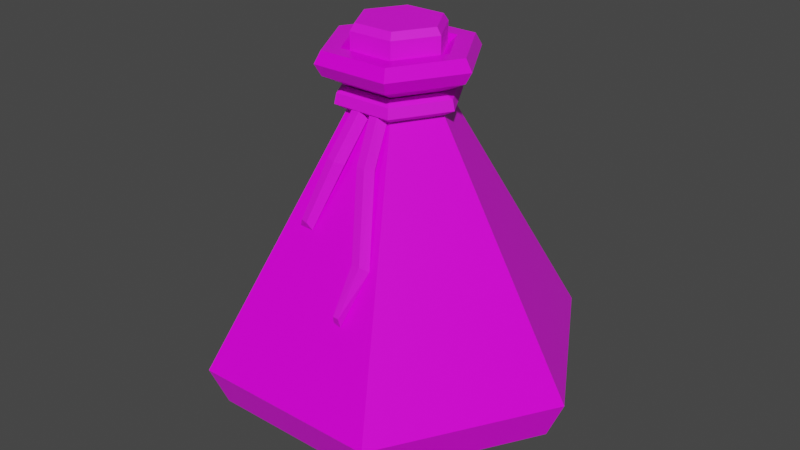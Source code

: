 # Source: Blue_Potion_6_String_.blend  (saved by Blender 2.91.10; exported with 4.5.12 LTS)
import bpy
from mathutils import Matrix  # noqa: F401  (used for matrix-valued properties, if any)

bpy.ops.wm.read_factory_settings(use_empty=True)
scene = bpy.context.scene
scene.name = 'Scene'

# ---- collections
col_collection = bpy.data.collections.new('Collection'); scene.collection.children.link(col_collection)

# ---- images (referenced by path relative to the original .blend; pixels are not part of the script)
import os
ASSET_DIR = os.environ.get("B2B_ASSET_DIR", "")  # directory of the original .blend (textures are referenced by path, not embedded)
HERE = os.path.dirname(os.path.abspath(__file__))  # packed textures are extracted next to this script under _unpacked/

def load_image(name, relpath, width, height, colorspace="sRGB"):
    """Load a texture the original file referenced (path relative to the .blend, or extracted next to this script)."""
    p = next((c for c in (os.path.join(HERE, relpath), os.path.join(ASSET_DIR, relpath)) if relpath and os.path.exists(c)), "")
    if p:
        img = bpy.data.images.load(p, check_existing=True)
        img.name = name
    else:  # same state as the original file: an image datablock whose file is absent (Cycles renders it pink)
        img = bpy.data.images.new(name, width, height)
        img.source = "FILE"
        img.filepath = "//" + (relpath or name)
    img.colorspace_settings.name = colorspace
    return img
img_color_png_014 = load_image('Color.png.014', 'Color.png', 1024, 1024, 'sRGB')

# ---- materials (node trees are filled in below, after node groups)
mat_rhigh_014 = bpy.data.materials.new('RHIGH.014')
mat_rhigh_014.use_transparent_shadow = False
mat_rlow_014 = bpy.data.materials.new('RLOW.014')
mat_rlow_014.use_transparent_shadow = False

# ---- material node trees
mat_rhigh_014.use_nodes = True; mat_rhigh_014.node_tree.nodes.clear()
_N = mat_rhigh_014.node_tree.nodes; _L = mat_rhigh_014.node_tree.links
n0 = _N.new('ShaderNodeBsdfPrincipled'); n0.name = 'Principled BSDF'; n0.location = (10, 300)
n0.distribution = 'GGX'
n0.subsurface_method = 'BURLEY'
n0.inputs[2].default_value = 0.65
n0.inputs[3].default_value = 1.45
n0.inputs[27].default_value = (0.0, 0.0, 0.0, 1.0)
n0.inputs[28].default_value = 1.0
n1 = _N.new('ShaderNodeOutputMaterial'); n1.name = 'Material Output'; n1.location = (300, 300)
n2 = _N.new('ShaderNodeTexImage'); n2.name = 'Image Texture'; n2.location = (-280, 280)
n2.image = img_color_png_014
_L.new(n0.outputs[0], n1.inputs[0])
_L.new(n2.outputs[0], n0.inputs[0])
n1.is_active_output = True
mat_rlow_014.use_nodes = True; mat_rlow_014.node_tree.nodes.clear()
_N = mat_rlow_014.node_tree.nodes; _L = mat_rlow_014.node_tree.links
n0 = _N.new('ShaderNodeBsdfPrincipled'); n0.name = 'Principled BSDF'; n0.location = (10, 300)
n0.distribution = 'GGX'
n0.subsurface_method = 'BURLEY'
n0.inputs[2].default_value = 0.3
n0.inputs[3].default_value = 1.45
n0.inputs[27].default_value = (0.0, 0.0, 0.0, 1.0)
n0.inputs[28].default_value = 1.0
n1 = _N.new('ShaderNodeOutputMaterial'); n1.name = 'Material Output'; n1.location = (300, 300)
n2 = _N.new('ShaderNodeTexImage'); n2.name = 'Image Texture'; n2.location = (-280, 280)
n2.image = img_color_png_014
_L.new(n0.outputs[0], n1.inputs[0])
_L.new(n2.outputs[0], n0.inputs[0])
n1.is_active_output = True

# ---- world
world_world = bpy.data.worlds.new('World'); scene.world = world_world
world_world.use_nodes = True; world_world.node_tree.nodes.clear()
_N = world_world.node_tree.nodes; _L = world_world.node_tree.links
n0 = _N.new('ShaderNodeOutputWorld'); n0.name = 'World Output'; n0.location = (300, 300)
n1 = _N.new('ShaderNodeBackground'); n1.name = 'Background'; n1.location = (10, 300)
n1.inputs[0].default_value = (0.05088, 0.05088, 0.05088, 1.0)
_L.new(n1.outputs[0], n0.inputs[0])
n0.is_active_output = True
world_world.color = (0.05088, 0.05088, 0.05088)
world_world.use_sun_shadow = False
world_world.sun_shadow_jitter_overblur = 0.0

# ---- meshes
me_cylinder_011 = bpy.data.meshes.new('Cylinder.011')
me_cylinder_011.from_pydata([(-0.02178, 0.0008806, 0.1358), (-0.02419, 0.0008806, 0.1322), (-0.01096, -0.01786, 0.1358), (-0.01217, -0.01995, 0.1322), (0.01068, -0.01786, 0.1358), (0.01189, -0.01995, 0.1322), (0.02151, 0.0008806, 0.1358), (0.02392, 0.0008806, 0.1322), (0.01068, 0.01963, 0.1358), (0.01189, 0.02171, 0.1322), (-0.01096, 0.01963, 0.1358), (-0.01217, 0.02171, 0.1322), (-0.02419, 0.0008805, 0.1174), (-0.01217, -0.01995, 0.1174), (-0.01217, 0.02171, 0.1174), (0.01189, -0.01995, 0.1174), (0.02392, 0.0008806, 0.1174), (0.01189, 0.02171, 0.1174), (-0.0001379, -0.01995, 0.1174), (-0.0001379, 0.02171, 0.1174), (-0.05952, 0.00107, -0.07634), (-0.02983, 0.05249, -0.07634), (0.02955, 0.05249, -0.07634), (0.05924, 0.00107, -0.07634), (0.02955, -0.05035, -0.07634), (-0.1012, 0.00107, -0.03342), (-0.02983, -0.05035, -0.07634), (-0.05069, 0.08862, -0.03342), (0.05041, 0.08862, -0.03342), (-0.02086, 0.03694, 0.1186), (-0.02086, -0.03483, 0.1186), (0.101, 0.00107, -0.03342), (0.0413, 0.001056, 0.1186), (0.05041, -0.08648, -0.03342), (0.02058, -0.03483, 0.1186), (-0.05069, -0.08648, -0.03342), (0.02058, 0.03694, 0.1186), (-0.04632, -0.07892, -0.05409), (-0.04157, 0.001056, 0.1186), (0.04605, -0.07892, -0.05409), (-0.01913, -0.03184, 0.1247), (0.01886, -0.03184, 0.1247), (0.03785, 0.001056, 0.1247), (0.01886, 0.03396, 0.1247), (-0.01913, 0.03396, 0.1247), (-0.03813, 0.001056, 0.1247), (-0.03813, 0.001056, 0.1125), (-0.01913, 0.03396, 0.1125), (0.01886, 0.03396, 0.1125), (0.03785, 0.001056, 0.1125), (0.01886, -0.03184, 0.1125), (-0.01913, -0.03184, 0.1125), (-0.01219, -0.01982, 0.1057), (0.01191, -0.01982, 0.1057), (0.02397, 0.001056, 0.1057), (0.01191, 0.02193, 0.1057), (-0.01219, 0.02193, 0.1057), (-0.02424, 0.001056, 0.1057), (-0.0262, 0.00107, 0.09532), (-0.01317, 0.02364, 0.09532), (0.01289, 0.02364, 0.09532), (0.02593, 0.00107, 0.09532), (0.01289, -0.0215, 0.09532), (-0.01317, -0.0215, 0.09532), (-0.0145, -0.02382, 0.1247), (0.01422, -0.02382, 0.1247), (0.02858, 0.001056, 0.1247), (0.01422, 0.02593, 0.1247), (-0.0145, 0.02593, 0.1247), (-0.02886, 0.001056, 0.1247), (-0.01182, -0.01918, 0.1205), (0.01154, -0.01918, 0.1205), (0.02323, 0.001056, 0.1205), (0.01154, 0.02129, 0.1205), (-0.01182, 0.02129, 0.1205), (-0.0235, 0.001056, 0.1205), (0.09223, 0.00107, -0.05409), (0.04605, 0.08106, -0.05409), (-0.04632, 0.08106, -0.05409), (-0.09251, 0.00107, -0.05409), (-0.01316, -0.0215, 0.1061), (0.01289, -0.0215, 0.1061), (0.02591, 0.001055, 0.1061), (0.01289, 0.02361, 0.1061), (-0.01316, 0.02361, 0.1061), (-0.02619, 0.001055, 0.1061), (-0.02648, 0.00107, 0.0949), (-0.01331, 0.02389, 0.0949), (0.01303, 0.02389, 0.0949), (0.02621, 0.00107, 0.0949), (0.01303, -0.02175, 0.0949), (-0.01331, -0.02175, 0.0949), (-0.03131, 0.001054, 0.1036), (-0.03248, 0.001072, 0.09837), (-0.01631, 0.02908, 0.09837), (-0.01572, 0.02805, 0.1036), (0.01545, -0.02594, 0.1036), (0.03103, 0.001054, 0.1036), (-0.01572, -0.02594, 0.1036), (0.01545, 0.02805, 0.1036), (0.0322, 0.001072, 0.09837), (0.01603, 0.02908, 0.09837), (0.01603, -0.02693, 0.09837), (-0.01631, -0.02693, 0.09837), (-0.01311, -0.0341, 0.07589), (-0.008643, -0.02294, 0.09577), (0.001184, -0.0236, 0.09409), (-0.003338, -0.03488, 0.07398), (-0.005808, -0.02543, 0.0992), (-0.01093, -0.03796, 0.07663), (-0.001125, -0.0262, 0.09919), (-0.00645, -0.03923, 0.07573), (0.0043, -0.03509, 0.07522), (0.001787, -0.02312, 0.09497), (0.01168, -0.02184, 0.09561), (0.01422, -0.03395, 0.07563), (0.004159, -0.02497, 0.09908), (0.00714, -0.03822, 0.07707), (0.008773, -0.02481, 0.1002), (0.01187, -0.03859, 0.07728), (-0.02005, -0.04837, 0.04288), (-0.01217, -0.04857, 0.04258), (-0.01754, -0.04999, 0.04704), (-0.0138, -0.05084, 0.04682), (0.01626, -0.05311, 0.03487), (0.02618, -0.05197, 0.03528), (0.01864, -0.05555, 0.03797), (0.02336, -0.05591, 0.03818), (0.01515, -0.06474, 0.01024), (0.01963, -0.06514, 0.009575), (0.01674, -0.06682, 0.01513), (0.01989, -0.0669, 0.01497)], [], [(1, 3, 2, 0), (3, 5, 4, 2), (5, 7, 6, 4), (7, 9, 8, 6), (9, 11, 10, 8), (11, 1, 0, 10), (0, 2, 4, 6, 8, 10), (1, 12, 13, 3), (5, 15, 16, 7), (11, 14, 12, 1), (9, 17, 19, 14, 11), (7, 16, 17, 9), (3, 13, 18, 15, 5), (61, 31, 28, 60), (77, 28, 31, 76), (22, 77, 76, 23), (76, 31, 33, 39), (26, 37, 79, 20), (50, 49, 32, 34), (59, 27, 25, 58), (63, 35, 33, 62), (60, 28, 27, 59), (39, 33, 35, 37), (79, 25, 27, 78), (20, 21, 22, 23, 24, 26), (55, 56, 47, 48), (53, 54, 49, 50), (54, 55, 48, 49), (52, 53, 50, 51), (56, 57, 46, 47), (34, 32, 42, 41), (58, 25, 35, 63), (46, 51, 30, 38), (30, 34, 41, 40), (29, 38, 45, 44), (36, 29, 44, 43), (47, 46, 38, 29), (60, 59, 56, 55), (51, 50, 34, 30), (38, 30, 40, 45), (48, 47, 29, 36), (32, 36, 43, 42), (49, 48, 36, 32), (63, 62, 53, 52), (57, 52, 51, 46), (59, 58, 57, 56), (58, 63, 52, 57), (62, 61, 54, 53), (23, 76, 39, 24), (61, 60, 55, 54), (25, 27, 28, 31, 33, 35), (20, 79, 78, 21), (24, 39, 37, 26), (78, 27, 28, 77), (21, 78, 77, 22), (42, 43, 67, 66), (45, 40, 64, 69), (41, 42, 66, 65), (43, 44, 68, 67), (44, 45, 69, 68), (40, 41, 65, 64), (64, 65, 71, 70), (67, 68, 74, 73), (65, 66, 72, 71), (68, 69, 75, 74), (66, 67, 73, 72), (69, 64, 70, 75), (62, 33, 31, 61), (37, 35, 25, 79), (88, 83, 84, 87), (91, 80, 81, 90), (87, 84, 85, 86), (86, 85, 80, 91), (90, 81, 82, 89), (89, 82, 83, 88), (101, 94, 95, 99), (103, 102, 96, 98), (94, 93, 92, 95), (93, 103, 98, 92), (102, 100, 97, 96), (100, 101, 99, 97), (87, 86, 93, 94), (84, 83, 99, 95), (91, 90, 102, 103), (82, 81, 96, 97), (88, 87, 94, 101), (89, 88, 101, 100), (80, 85, 92, 98), (85, 84, 95, 92), (90, 89, 100, 102), (86, 91, 103, 93), (81, 80, 98, 96), (83, 82, 97, 99), (107, 104, 105, 106), (111, 110, 108, 109), (107, 106, 110, 111), (105, 104, 109, 108), (115, 112, 113, 114), (119, 118, 116, 117), (115, 114, 118, 119), (113, 112, 117, 116), (111, 109, 122, 123), (104, 107, 121, 120), (109, 104, 120, 122), (107, 111, 123, 121), (120, 121, 123, 122), (112, 115, 125, 124), (117, 112, 124, 126), (115, 119, 127, 125), (119, 117, 126, 127), (125, 127, 131, 129), (124, 125, 129, 128), (126, 124, 128, 130), (127, 126, 130, 131), (128, 129, 131, 130)])
me_cylinder_011.polygons.foreach_set('material_index', [0, 0, 0, 0, 0, 0, 0, 0, 0, 0, 0, 0, 0, 1, 1, 1, 1, 1, 1, 1, 1, 1, 1, 1, 1, 1, 1, 1, 1, 1, 1, 1, 1, 1, 1, 1, 1, 1, 1, 1, 1, 1, 1, 1, 1, 1, 1, 1, 1, 1, 1, 1, 1, 1, 1, 1, 1, 1, 1, 1, 1, 1, 1, 1, 1, 1, 1, 1, 1, 0, 0, 0, 0, 0, 0, 0, 0, 0, 0, 0, 0, 0, 0, 0, 0, 0, 0, 0, 0, 0, 0, 0, 0, 0, 0, 0, 0, 0, 0, 0, 0, 0, 0, 0, 0, 0, 0, 0, 0, 0, 0, 0, 0, 0, 0])
_uv = me_cylinder_011.uv_layers.new(name='UVMap')
_uv.uv.foreach_set('vector', [0.7297, 0.9885, 0.7296, 0.9885, 0.7296, 0.9885, 0.7297, 0.9885, 0.7296, 0.9885, 0.7296, 0.9885, 0.7296, 0.9885, 0.7296, 0.9885, 0.7296, 0.9885, 0.7295, 0.9885, 0.7295, 0.9885, 0.7296, 0.9885, 0.7295, 0.9885, 0.7294, 0.9885, 0.7294, 0.9885, 0.7295, 0.9885, 0.7294, 0.9885, 0.7294, 0.9885, 0.7294, 0.9885, 0.7294, 0.9885, 0.7294, 0.9885, 0.7293, 0.9885, 0.7293, 0.9885, 0.7294, 0.9885, 0.7296, 0.9885, 0.7297, 0.9884, 0.7297, 0.9884, 0.7296, 0.9883, 0.7295, 0.9884, 0.7295, 0.9884, 0.7297, 0.9885, 0.7297, 0.9886, 0.7296, 0.9886, 0.7296, 0.9885, 0.7296, 0.9885, 0.7296, 0.9886, 0.7295, 0.9886, 0.7295, 0.9885, 0.7294, 0.9885, 0.7294, 0.9886, 0.7293, 0.9886, 0.7293, 0.9885, 0.7294, 0.9885, 0.7294, 0.9886, 0.7294, 0.9886, 0.7294, 0.9886, 0.7294, 0.9885, 0.7295, 0.9885, 0.7295, 0.9886, 0.7294, 0.9886, 0.7294, 0.9885, 0.7296, 0.9885, 0.7296, 0.9886, 0.7296, 0.9886, 0.7296, 0.9886, 0.7296, 0.9885, 0.5852, 0.9874, 0.5852, 0.9874, 0.5852, 0.9874, 0.5852, 0.9874, 0.583, 0.9871, 0.583, 0.9871, 0.5834, 0.9873, 0.5834, 0.9873, 0.583, 0.9871, 0.583, 0.9871, 0.5834, 0.9873, 0.5834, 0.9873, 0.5834, 0.9873, 0.5834, 0.9873, 0.5838, 0.9871, 0.5838, 0.9871, 0.5838, 0.9866, 0.5838, 0.9866, 0.5834, 0.9863, 0.5834, 0.9863, 0.5844, 0.9851, 0.584, 0.9851, 0.584, 0.9851, 0.5844, 0.9851, 0.5852, 0.9874, 0.5852, 0.9874, 0.5852, 0.9874, 0.5852, 0.9874, 0.5852, 0.9874, 0.5852, 0.9874, 0.5852, 0.9874, 0.5852, 0.9874, 0.5852, 0.9874, 0.5852, 0.9874, 0.5852, 0.9874, 0.5852, 0.9874, 0.5838, 0.9871, 0.5838, 0.9871, 0.5838, 0.9866, 0.5838, 0.9866, 0.5834, 0.9863, 0.5834, 0.9863, 0.583, 0.9866, 0.583, 0.9866, 0.5834, 0.9863, 0.583, 0.9866, 0.583, 0.9871, 0.5834, 0.9873, 0.5838, 0.9871, 0.5838, 0.9866, 0.5836, 0.9851, 0.5832, 0.9851, 0.5832, 0.9851, 0.5836, 0.9851, 0.5844, 0.9851, 0.584, 0.9851, 0.584, 0.9851, 0.5844, 0.9851, 0.584, 0.9851, 0.5836, 0.9851, 0.5836, 0.9851, 0.584, 0.9851, 0.5848, 0.9851, 0.5844, 0.9851, 0.5844, 0.9851, 0.5848, 0.9851, 0.5832, 0.9851, 0.5828, 0.9851, 0.5828, 0.9851, 0.5832, 0.9851, 0.5844, 0.9851, 0.584, 0.9851, 0.584, 0.9851, 0.5844, 0.9851, 0.5852, 0.9874, 0.5852, 0.9874, 0.5852, 0.9874, 0.5852, 0.9874, 0.5852, 0.9851, 0.5848, 0.9851, 0.5848, 0.9851, 0.5852, 0.9851, 0.5848, 0.9851, 0.5844, 0.9851, 0.5844, 0.9851, 0.5848, 0.9851, 0.5832, 0.9851, 0.5828, 0.9851, 0.5828, 0.9851, 0.5832, 0.9851, 0.5836, 0.9851, 0.5832, 0.9851, 0.5832, 0.9851, 0.5836, 0.9851, 0.5832, 0.9851, 0.5828, 0.9851, 0.5828, 0.9851, 0.5832, 0.9851, 0.5836, 0.9851, 0.5832, 0.9851, 0.5832, 0.9851, 0.5836, 0.9851, 0.5848, 0.9851, 0.5844, 0.9851, 0.5844, 0.9851, 0.5848, 0.9851, 0.5852, 0.9851, 0.5848, 0.9851, 0.5848, 0.9851, 0.5852, 0.9851, 0.5836, 0.9851, 0.5832, 0.9851, 0.5832, 0.9851, 0.5836, 0.9851, 0.584, 0.9851, 0.5836, 0.9851, 0.5836, 0.9851, 0.584, 0.9851, 0.584, 0.9851, 0.5836, 0.9851, 0.5836, 0.9851, 0.584, 0.9851, 0.5848, 0.9851, 0.5844, 0.9851, 0.5844, 0.9851, 0.5848, 0.9851, 0.5852, 0.9851, 0.5848, 0.9851, 0.5848, 0.9851, 0.5852, 0.9851, 0.5832, 0.9851, 0.5828, 0.9851, 0.5828, 0.9851, 0.5832, 0.9851, 0.5852, 0.9851, 0.5848, 0.9851, 0.5848, 0.9851, 0.5852, 0.9851, 0.5844, 0.9851, 0.584, 0.9851, 0.584, 0.9851, 0.5844, 0.9851, 0.5834, 0.9873, 0.5834, 0.9873, 0.5838, 0.9871, 0.5838, 0.9871, 0.584, 0.9851, 0.5836, 0.9851, 0.5836, 0.9851, 0.584, 0.9851, 0.5834, 0.9863, 0.583, 0.9866, 0.583, 0.9871, 0.5834, 0.9873, 0.5838, 0.9871, 0.5838, 0.9866, 0.5834, 0.9863, 0.5834, 0.9863, 0.583, 0.9866, 0.583, 0.9866, 0.5838, 0.9871, 0.5838, 0.9871, 0.5838, 0.9866, 0.5838, 0.9866, 0.583, 0.9866, 0.583, 0.9866, 0.583, 0.9871, 0.583, 0.9871, 0.583, 0.9866, 0.583, 0.9866, 0.583, 0.9871, 0.583, 0.9871, 0.584, 0.9851, 0.5836, 0.9851, 0.5836, 0.9851, 0.584, 0.9851, 0.5852, 0.9851, 0.5848, 0.9851, 0.5848, 0.9851, 0.5852, 0.9851, 0.5844, 0.9851, 0.584, 0.9851, 0.584, 0.9851, 0.5844, 0.9851, 0.5836, 0.9851, 0.5832, 0.9851, 0.5832, 0.9851, 0.5836, 0.9851, 0.5832, 0.9851, 0.5828, 0.9851, 0.5828, 0.9851, 0.5832, 0.9851, 0.5848, 0.9851, 0.5844, 0.9851, 0.5844, 0.9851, 0.5848, 0.9851, 0.5848, 0.9851, 0.5844, 0.9851, 0.5844, 0.9851, 0.5848, 0.9851, 0.5836, 0.9851, 0.5832, 0.9851, 0.5832, 0.9851, 0.5836, 0.9851, 0.5844, 0.9851, 0.584, 0.9851, 0.584, 0.9851, 0.5844, 0.9851, 0.5832, 0.9851, 0.5828, 0.9851, 0.5828, 0.9851, 0.5832, 0.9851, 0.584, 0.9851, 0.5836, 0.9851, 0.5836, 0.9851, 0.584, 0.9851, 0.5852, 0.9851, 0.5848, 0.9851, 0.5848, 0.9851, 0.5852, 0.9851, 0.5852, 0.9874, 0.5852, 0.9874, 0.5852, 0.9874, 0.5852, 0.9874, 0.5838, 0.9866, 0.5838, 0.9866, 0.5834, 0.9863, 0.5834, 0.9863, 0.7278, 0.956, 0.7278, 0.956, 0.7282, 0.956, 0.7282, 0.956, 0.7269, 0.956, 0.7269, 0.956, 0.7272, 0.956, 0.7272, 0.956, 0.7282, 0.956, 0.7282, 0.956, 0.7285, 0.956, 0.7285, 0.956, 0.7266, 0.956, 0.7266, 0.956, 0.7269, 0.956, 0.7269, 0.956, 0.7272, 0.956, 0.7272, 0.956, 0.7275, 0.956, 0.7275, 0.956, 0.7275, 0.956, 0.7275, 0.956, 0.7278, 0.956, 0.7278, 0.956, 0.7278, 0.956, 0.7282, 0.956, 0.7282, 0.956, 0.7278, 0.956, 0.7269, 0.956, 0.7272, 0.956, 0.7272, 0.956, 0.7269, 0.956, 0.7282, 0.956, 0.7285, 0.956, 0.7285, 0.956, 0.7282, 0.956, 0.7266, 0.956, 0.7269, 0.956, 0.7269, 0.956, 0.7266, 0.956, 0.7272, 0.956, 0.7275, 0.956, 0.7275, 0.956, 0.7272, 0.956, 0.7275, 0.956, 0.7278, 0.956, 0.7278, 0.956, 0.7275, 0.956, 0.7282, 0.956, 0.7285, 0.956, 0.7285, 0.956, 0.7282, 0.956, 0.7282, 0.956, 0.7278, 0.956, 0.7278, 0.956, 0.7282, 0.956, 0.7269, 0.956, 0.7272, 0.956, 0.7272, 0.956, 0.7269, 0.956, 0.7275, 0.956, 0.7272, 0.956, 0.7272, 0.956, 0.7275, 0.956, 0.7278, 0.956, 0.7282, 0.956, 0.7282, 0.956, 0.7278, 0.956, 0.7275, 0.956, 0.7278, 0.956, 0.7278, 0.956, 0.7275, 0.956, 0.7269, 0.956, 0.7266, 0.956, 0.7266, 0.956, 0.7269, 0.956, 0.7285, 0.956, 0.7282, 0.956, 0.7282, 0.956, 0.7285, 0.956, 0.7272, 0.956, 0.7275, 0.956, 0.7275, 0.956, 0.7272, 0.956, 0.7266, 0.956, 0.7269, 0.956, 0.7269, 0.956, 0.7266, 0.956, 0.7272, 0.956, 0.7269, 0.956, 0.7269, 0.956, 0.7272, 0.956, 0.7278, 0.956, 0.7275, 0.956, 0.7275, 0.956, 0.7278, 0.956, 0.7269, 0.956, 0.7269, 0.956, 0.7272, 0.956, 0.7272, 0.956, 0.7269, 0.956, 0.7272, 0.956, 0.7272, 0.956, 0.7269, 0.956, 0.7269, 0.956, 0.7272, 0.956, 0.7272, 0.956, 0.7269, 0.956, 0.7272, 0.956, 0.7269, 0.956, 0.7269, 0.956, 0.7272, 0.956, 0.7269, 0.956, 0.7269, 0.956, 0.7272, 0.956, 0.7272, 0.956, 0.7269, 0.956, 0.7272, 0.956, 0.7272, 0.956, 0.7269, 0.956, 0.7269, 0.956, 0.7272, 0.956, 0.7272, 0.956, 0.7269, 0.956, 0.7272, 0.956, 0.7269, 0.956, 0.7269, 0.956, 0.7272, 0.956, 0.7269, 0.956, 0.7269, 0.956, 0.7269, 0.956, 0.7269, 0.956, 0.7269, 0.956, 0.7269, 0.956, 0.7269, 0.956, 0.7269, 0.956, 0.7269, 0.956, 0.7269, 0.956, 0.7269, 0.956, 0.7269, 0.956, 0.7269, 0.956, 0.7269, 0.956, 0.7269, 0.956, 0.7269, 0.956, 0.7269, 0.956, 0.7269, 0.956, 0.7269, 0.956, 0.7269, 0.956, 0.7269, 0.956, 0.7269, 0.956, 0.7269, 0.956, 0.7269, 0.956, 0.7269, 0.956, 0.7269, 0.956, 0.7269, 0.956, 0.7269, 0.956, 0.7269, 0.956, 0.7269, 0.956, 0.7269, 0.956, 0.7269, 0.956, 0.7269, 0.956, 0.7269, 0.956, 0.7269, 0.956, 0.7269, 0.956, 0.7269, 0.956, 0.7269, 0.956, 0.7269, 0.956, 0.7269, 0.956, 0.7269, 0.956, 0.7269, 0.956, 0.7269, 0.956, 0.7269, 0.956, 0.7269, 0.956, 0.7269, 0.956, 0.7269, 0.956, 0.7269, 0.956, 0.7269, 0.956, 0.7269, 0.956, 0.7269, 0.956, 0.7269, 0.956, 0.7269, 0.956, 0.7269, 0.956, 0.7269, 0.956, 0.7269, 0.956])
me_cylinder_011.materials.append(mat_rhigh_014)
me_cylinder_011.materials.append(mat_rlow_014)
me_cylinder_011.use_remesh_fix_poles = True
me_cylinder_011.use_remesh_preserve_attributes = False
me_cylinder_011.use_mirror_vertex_groups = False
me_cylinder_011.update()

# ---- objects
ob_blue_potion_6_string = bpy.data.objects.new('Blue_Potion_6(String)', me_cylinder_011)

# ---- transforms, parenting, visibility, modifiers, constraints
ob_blue_potion_6_string.location = (0.0, 0.0, 0.0)
ob_blue_potion_6_string.lineart.crease_threshold = 0.0

# ---- collection membership
col_collection.objects.link(ob_blue_potion_6_string)

# ---- scene / render settings (as saved in the file)
scene.frame_start = 1; scene.frame_end = 250; scene.frame_set(1)
scene.render.engine = 'BLENDER_EEVEE_NEXT'
scene.cycles.use_denoising = False
scene.cycles.samples = 128
scene.cycles.sampling_pattern = 'TABULATED_SOBOL'
scene.cycles.use_adaptive_sampling = False
scene.cycles.use_light_tree = False
scene.view_settings.view_transform = 'Filmic'
bpy.context.view_layer.update()

# ---- added for rendering (the .blend has no active camera and no usable light): camera, sun
cam_auto = bpy.data.cameras.new('AutoCamera')
cam_auto.lens = 50.0
cam_auto.sensor_width = 36.0
cam_auto.clip_end = 1000.0
ob_auto_camera = bpy.data.objects.new('AutoCamera', cam_auto)
scene.collection.objects.link(ob_auto_camera)
ob_auto_camera.location = (0.315708, -0.377945, 0.282396)
ob_auto_camera.rotation_euler = (1.09748, -7.21219e-08, 0.694738)
scene.camera = ob_auto_camera
light_auto_sun = bpy.data.lights.new('AutoSun', 'SUN')
light_auto_sun.energy = 3.0
light_auto_sun.angle = 0.0523599
ob_auto_sun = bpy.data.objects.new('AutoSun', light_auto_sun)
scene.collection.objects.link(ob_auto_sun)
ob_auto_sun.rotation_euler = (0.872665, 0.174533, 0.523599)
bpy.context.view_layer.update()
